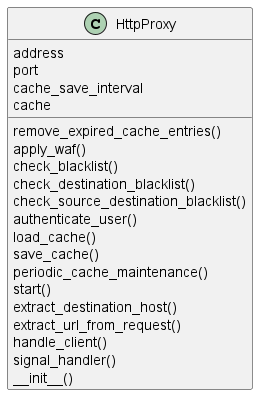

The diagram above was rendered by PlantUML. Its source (embedded in the PNG):
@startuml
class HttpProxy {
    remove_expired_cache_entries()
    apply_waf()
    check_blacklist()
    check_destination_blacklist()
    check_source_destination_blacklist()
    authenticate_user()
    load_cache()
    save_cache()
    periodic_cache_maintenance()
    start()
    extract_destination_host()
    extract_url_from_request()
    handle_client()
    signal_handler()
        address
    port
    cache_save_interval
    cache
    __init__()
}
@enduml